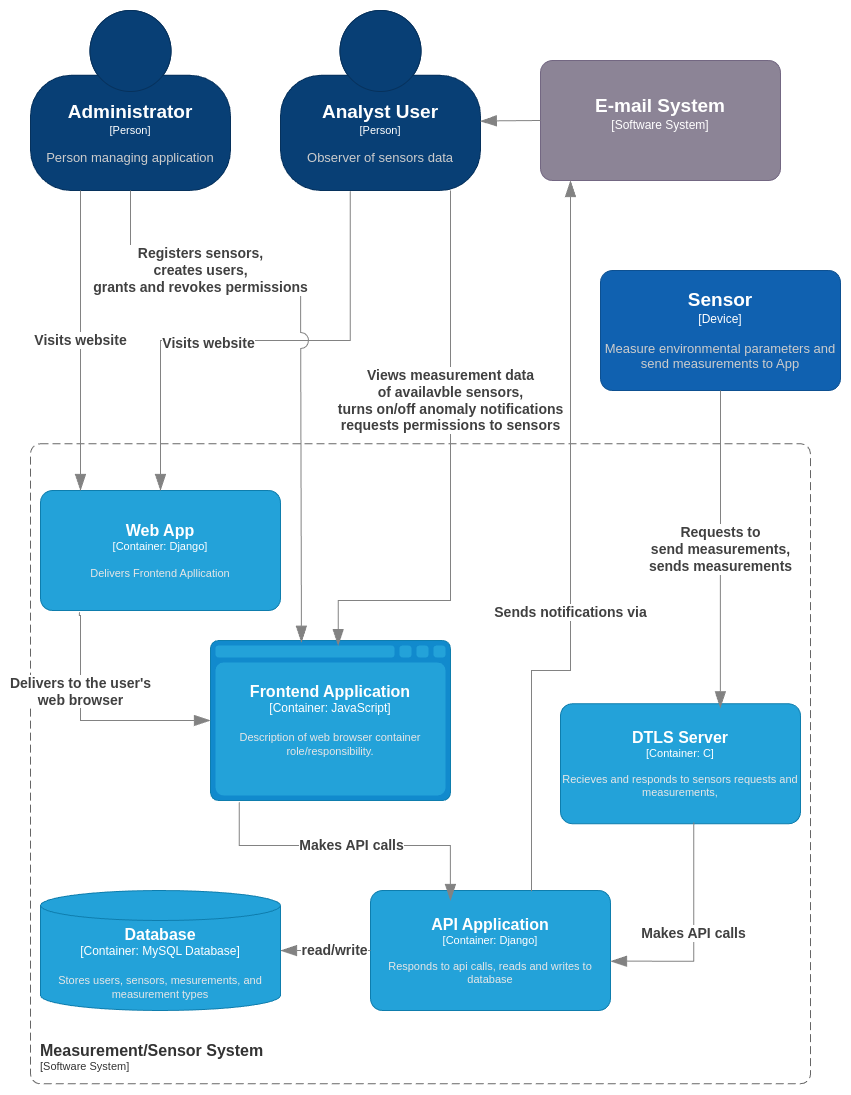

The diagram above was exported from draw.io. Its source (the exported page's mxGraphModel, read from the mxfile embedded in the PNG):
<mxGraphModel dx="1587" dy="1963" grid="1" gridSize="10" guides="1" tooltips="1" connect="1" arrows="1" fold="1" page="1" pageScale="1" pageWidth="850" pageHeight="1100" math="0" shadow="0">
  <root>
    <mxCell id="0" />
    <mxCell id="1" parent="0" />
    <object placeholders="1" c4Name="Analyst User" c4Type="Person" c4Description="Observer of sensors data" label="&lt;font style=&quot;font-size: 19px&quot;&gt;&lt;b&gt;%c4Name%&lt;/b&gt;&lt;/font&gt;&lt;div&gt;[%c4Type%]&lt;/div&gt;&lt;br&gt;&lt;div&gt;&lt;font style=&quot;font-size: 13px&quot;&gt;&lt;font color=&quot;#cccccc&quot;&gt;%c4Description%&lt;/font&gt;&lt;/div&gt;" id="phZUTXBRYIFO8chcRiro-1">
      <mxCell style="html=1;fontSize=11;dashed=0;whiteSpace=wrap;fillColor=#083F75;strokeColor=#06315C;fontColor=#ffffff;shape=mxgraph.c4.person2;align=center;metaEdit=1;points=[[0.5,0,0],[1,0.5,0],[1,0.75,0],[0.75,1,0],[0.5,1,0],[0.25,1,0],[0,0.75,0],[0,0.5,0]];resizable=0;" parent="1" vertex="1">
        <mxGeometry x="270" y="-1090" width="200" height="180" as="geometry" />
      </mxCell>
    </object>
    <object placeholders="1" c4Name="Administrator" c4Type="Person" c4Description="Person managing application" label="&lt;font style=&quot;font-size: 19px&quot;&gt;&lt;b&gt;%c4Name%&lt;/b&gt;&lt;/font&gt;&lt;div&gt;[%c4Type%]&lt;/div&gt;&lt;br&gt;&lt;div&gt;&lt;font style=&quot;font-size: 13px&quot;&gt;&lt;font color=&quot;#cccccc&quot;&gt;%c4Description%&lt;/font&gt;&lt;/div&gt;" id="phZUTXBRYIFO8chcRiro-2">
      <mxCell style="html=1;fontSize=11;dashed=0;whiteSpace=wrap;fillColor=#083F75;strokeColor=#06315C;fontColor=#ffffff;shape=mxgraph.c4.person2;align=center;metaEdit=1;points=[[0.5,0,0],[1,0.5,0],[1,0.75,0],[0.75,1,0],[0.5,1,0],[0.25,1,0],[0,0.75,0],[0,0.5,0]];resizable=0;" parent="1" vertex="1">
        <mxGeometry x="20" y="-1090" width="200" height="180" as="geometry" />
      </mxCell>
    </object>
    <object placeholders="1" c4Name="E-mail System" c4Type="Software System" c4Description="" label="&lt;font style=&quot;font-size: 19px&quot;&gt;&lt;b&gt;%c4Name%&lt;/b&gt;&lt;/font&gt;&lt;div&gt;[%c4Type%]&lt;/div&gt;&lt;br&gt;&lt;div&gt;&lt;font style=&quot;font-size: 13px&quot;&gt;&lt;font color=&quot;#cccccc&quot;&gt;%c4Description%&lt;/font&gt;&lt;/div&gt;" id="phZUTXBRYIFO8chcRiro-3">
      <mxCell style="rounded=1;whiteSpace=wrap;html=1;labelBackgroundColor=none;fillColor=#8C8496;fontColor=#ffffff;align=center;arcSize=10;strokeColor=#736782;metaEdit=1;resizable=0;points=[[0.25,0,0],[0.5,0,0],[0.75,0,0],[1,0.25,0],[1,0.5,0],[1,0.75,0],[0.75,1,0],[0.5,1,0],[0.25,1,0],[0,0.75,0],[0,0.5,0],[0,0.25,0]];" parent="1" vertex="1">
        <mxGeometry x="530" y="-1040" width="240" height="120" as="geometry" />
      </mxCell>
    </object>
    <object placeholders="1" c4Name="Sensor" c4Type="Device" c4Description="Measure environmental parameters and send measurements to App" label="&lt;font style=&quot;font-size: 19px&quot;&gt;&lt;b&gt;%c4Name%&lt;/b&gt;&lt;/font&gt;&lt;div&gt;[%c4Type%]&lt;/div&gt;&lt;br&gt;&lt;div&gt;&lt;font style=&quot;font-size: 13px&quot;&gt;&lt;font color=&quot;#cccccc&quot;&gt;%c4Description%&lt;/font&gt;&lt;/div&gt;" id="phZUTXBRYIFO8chcRiro-4">
      <mxCell style="rounded=1;whiteSpace=wrap;html=1;labelBackgroundColor=none;fillColor=#1061B0;fontColor=#ffffff;align=center;arcSize=10;strokeColor=#0D5091;metaEdit=1;resizable=0;points=[[0.25,0,0],[0.5,0,0],[0.75,0,0],[1,0.25,0],[1,0.5,0],[1,0.75,0],[0.75,1,0],[0.5,1,0],[0.25,1,0],[0,0.75,0],[0,0.5,0],[0,0.25,0]];" parent="1" vertex="1">
        <mxGeometry x="590" y="-830" width="240" height="120" as="geometry" />
      </mxCell>
    </object>
    <object placeholders="1" c4Type="Relationship" id="phZUTXBRYIFO8chcRiro-10">
      <mxCell style="endArrow=blockThin;html=1;fontSize=10;fontColor=#404040;strokeWidth=1;endFill=1;strokeColor=#828282;elbow=vertical;metaEdit=1;endSize=14;startSize=14;jumpStyle=arc;jumpSize=16;rounded=0;edgeStyle=orthogonalEdgeStyle;exitX=0;exitY=0.5;exitDx=0;exitDy=0;exitPerimeter=0;entryX=0.999;entryY=0.615;entryDx=0;entryDy=0;entryPerimeter=0;" parent="1" source="phZUTXBRYIFO8chcRiro-3" target="phZUTXBRYIFO8chcRiro-1" edge="1">
        <mxGeometry width="240" relative="1" as="geometry">
          <mxPoint x="300" y="420" as="sourcePoint" />
          <mxPoint x="540" y="420" as="targetPoint" />
        </mxGeometry>
      </mxCell>
    </object>
    <object placeholders="1" c4Name="Measurement/Sensor System" c4Type="SystemScopeBoundary" c4Application="Software System" label="&lt;font style=&quot;font-size: 16px&quot;&gt;&lt;b&gt;&lt;div style=&quot;text-align: left&quot;&gt;%c4Name%&lt;/div&gt;&lt;/b&gt;&lt;/font&gt;&lt;div style=&quot;text-align: left&quot;&gt;[%c4Application%]&lt;/div&gt;" id="FolojWZRxw0SGw1LL6q6-1">
      <mxCell style="rounded=1;fontSize=11;whiteSpace=wrap;html=1;dashed=1;arcSize=20;fillColor=none;strokeColor=#666666;fontColor=#333333;labelBackgroundColor=none;align=left;verticalAlign=bottom;labelBorderColor=none;spacingTop=0;spacing=10;dashPattern=8 4;metaEdit=1;rotatable=0;perimeter=rectanglePerimeter;noLabel=0;labelPadding=0;allowArrows=0;connectable=0;expand=0;recursiveResize=0;editable=1;pointerEvents=0;absoluteArcSize=1;points=[[0.25,0,0],[0.5,0,0],[0.75,0,0],[1,0.25,0],[1,0.5,0],[1,0.75,0],[0.75,1,0],[0.5,1,0],[0.25,1,0],[0,0.75,0],[0,0.5,0],[0,0.25,0]];" vertex="1" parent="1">
        <mxGeometry x="20" y="-656.72" width="780" height="640" as="geometry" />
      </mxCell>
    </object>
    <object placeholders="1" c4Name="Web App" c4Type="Container" c4Technology="Django" c4Description="Delivers Frontend Apllication" label="&lt;font style=&quot;font-size: 16px&quot;&gt;&lt;b&gt;%c4Name%&lt;/b&gt;&lt;/font&gt;&lt;div&gt;[%c4Type%: %c4Technology%]&lt;/div&gt;&lt;br&gt;&lt;div&gt;&lt;font style=&quot;font-size: 11px&quot;&gt;&lt;font color=&quot;#E6E6E6&quot;&gt;%c4Description%&lt;/font&gt;&lt;/div&gt;" id="FolojWZRxw0SGw1LL6q6-2">
      <mxCell style="rounded=1;whiteSpace=wrap;html=1;fontSize=11;labelBackgroundColor=none;fillColor=#23A2D9;fontColor=#ffffff;align=center;arcSize=10;strokeColor=#0E7DAD;metaEdit=1;resizable=0;points=[[0.25,0,0],[0.5,0,0],[0.75,0,0],[1,0.25,0],[1,0.5,0],[1,0.75,0],[0.75,1,0],[0.5,1,0],[0.25,1,0],[0,0.75,0],[0,0.5,0],[0,0.25,0]];" vertex="1" parent="1">
        <mxGeometry x="30" y="-610" width="240" height="120" as="geometry" />
      </mxCell>
    </object>
    <object placeholders="1" c4Name="Frontend Application" c4Type="Container" c4Technology="JavaScript" c4Description="Description of web browser container role/responsibility." label="&lt;font style=&quot;font-size: 16px&quot;&gt;&lt;b&gt;%c4Name%&lt;/b&gt;&lt;/font&gt;&lt;div&gt;[%c4Type%:&amp;nbsp;%c4Technology%]&lt;/div&gt;&lt;br&gt;&lt;div&gt;&lt;font style=&quot;font-size: 11px&quot;&gt;&lt;font color=&quot;#E6E6E6&quot;&gt;%c4Description%&lt;/font&gt;&lt;/div&gt;" id="FolojWZRxw0SGw1LL6q6-3">
      <mxCell style="shape=mxgraph.c4.webBrowserContainer2;whiteSpace=wrap;html=1;boundedLbl=1;rounded=0;labelBackgroundColor=none;strokeColor=#118ACD;fillColor=#23A2D9;strokeColor=#118ACD;strokeColor2=#0E7DAD;fontSize=12;fontColor=#ffffff;align=center;metaEdit=1;points=[[0.5,0,0],[1,0.25,0],[1,0.5,0],[1,0.75,0],[0.5,1,0],[0,0.75,0],[0,0.5,0],[0,0.25,0]];resizable=0;" vertex="1" parent="1">
        <mxGeometry x="200" y="-460" width="240" height="160" as="geometry" />
      </mxCell>
    </object>
    <object placeholders="1" c4Type="Relationship" c4Description="Visits website" label="&lt;div style=&quot;text-align: left&quot;&gt;&lt;div style=&quot;text-align: center&quot;&gt;&lt;b&gt;%c4Description%&lt;/b&gt;&lt;/div&gt;&lt;/div&gt;" id="FolojWZRxw0SGw1LL6q6-14">
      <mxCell style="endArrow=blockThin;html=1;fontSize=14;fontColor=#404040;strokeWidth=1;endFill=1;strokeColor=#828282;elbow=vertical;metaEdit=1;endSize=14;startSize=14;jumpStyle=arc;jumpSize=16;rounded=0;edgeStyle=orthogonalEdgeStyle;exitX=0.25;exitY=1;exitDx=0;exitDy=0;exitPerimeter=0;" edge="1" parent="1" source="phZUTXBRYIFO8chcRiro-2">
        <mxGeometry width="240" relative="1" as="geometry">
          <mxPoint x="300" y="-560" as="sourcePoint" />
          <mxPoint x="70" y="-610" as="targetPoint" />
        </mxGeometry>
      </mxCell>
    </object>
    <object placeholders="1" c4Type="Relationship" c4Description="Visits website" label="&lt;div style=&quot;text-align: left&quot;&gt;&lt;div style=&quot;text-align: center&quot;&gt;&lt;b&gt;%c4Description%&lt;/b&gt;&lt;/div&gt;&lt;/div&gt;" id="FolojWZRxw0SGw1LL6q6-15">
      <mxCell style="endArrow=blockThin;html=1;fontSize=14;fontColor=#404040;strokeWidth=1;endFill=1;strokeColor=#828282;elbow=vertical;metaEdit=1;endSize=14;startSize=14;jumpStyle=arc;jumpSize=16;rounded=0;edgeStyle=orthogonalEdgeStyle;exitX=0.349;exitY=1.004;exitDx=0;exitDy=0;exitPerimeter=0;" edge="1" parent="1" source="phZUTXBRYIFO8chcRiro-1" target="FolojWZRxw0SGw1LL6q6-2">
        <mxGeometry x="0.1907" y="3" width="240" relative="1" as="geometry">
          <mxPoint x="340" y="-898" as="sourcePoint" />
          <mxPoint x="540" y="-560" as="targetPoint" />
          <Array as="points">
            <mxPoint x="340" y="-760" />
            <mxPoint x="150" y="-760" />
          </Array>
          <mxPoint as="offset" />
        </mxGeometry>
      </mxCell>
    </object>
    <object placeholders="1" c4Type="Relationship" c4Description="Registers sensors,&#10; creates users,&#10; grants and revokes permissions" label="&lt;div style=&quot;text-align: left&quot;&gt;&lt;div style=&quot;text-align: center&quot;&gt;&lt;b&gt;%c4Description%&lt;/b&gt;&lt;/div&gt;&lt;/div&gt;" id="FolojWZRxw0SGw1LL6q6-16">
      <mxCell style="endArrow=blockThin;html=1;fontSize=14;fontColor=#404040;strokeWidth=1;endFill=1;strokeColor=#828282;elbow=vertical;metaEdit=1;endSize=14;startSize=14;jumpStyle=arc;jumpSize=16;rounded=0;edgeStyle=orthogonalEdgeStyle;exitX=0.5;exitY=1;exitDx=0;exitDy=0;exitPerimeter=0;entryX=0.379;entryY=0.011;entryDx=0;entryDy=0;entryPerimeter=0;" edge="1" parent="1" source="phZUTXBRYIFO8chcRiro-2" target="FolojWZRxw0SGw1LL6q6-3">
        <mxGeometry x="-0.5179" width="240" relative="1" as="geometry">
          <mxPoint x="300" y="-560" as="sourcePoint" />
          <mxPoint x="290" y="-520" as="targetPoint" />
          <Array as="points">
            <mxPoint x="120" y="-830" />
            <mxPoint x="290" y="-830" />
          </Array>
          <mxPoint as="offset" />
        </mxGeometry>
      </mxCell>
    </object>
    <object placeholders="1" c4Type="Relationship" c4Description="Views measurement data&#10;of availavble sensors,&#10;turns on/off anomaly notifications&#10;requests permissions to sensors" label="&lt;div style=&quot;text-align: left&quot;&gt;&lt;div style=&quot;text-align: center&quot;&gt;&lt;b&gt;%c4Description%&lt;/b&gt;&lt;/div&gt;&lt;/div&gt;" id="FolojWZRxw0SGw1LL6q6-18">
      <mxCell style="endArrow=blockThin;html=1;fontSize=14;fontColor=#404040;strokeWidth=1;endFill=1;strokeColor=#828282;elbow=vertical;metaEdit=1;endSize=14;startSize=14;jumpStyle=arc;jumpSize=16;rounded=0;edgeStyle=orthogonalEdgeStyle;entryX=0.532;entryY=0.032;entryDx=0;entryDy=0;entryPerimeter=0;" edge="1" parent="1" target="FolojWZRxw0SGw1LL6q6-3">
        <mxGeometry x="-0.2598" width="240" relative="1" as="geometry">
          <mxPoint x="440" y="-910" as="sourcePoint" />
          <mxPoint x="358" y="-430" as="targetPoint" />
          <Array as="points">
            <mxPoint x="440" y="-910" />
            <mxPoint x="440" y="-500" />
            <mxPoint x="358" y="-500" />
          </Array>
          <mxPoint as="offset" />
        </mxGeometry>
      </mxCell>
    </object>
    <object placeholders="1" c4Type="Relationship" c4Description="Delivers to the user's&#10; web browser" label="&lt;div style=&quot;text-align: left&quot;&gt;&lt;div style=&quot;text-align: center&quot;&gt;&lt;b&gt;%c4Description%&lt;/b&gt;&lt;/div&gt;&lt;/div&gt;" id="FolojWZRxw0SGw1LL6q6-19">
      <mxCell style="endArrow=blockThin;html=1;fontSize=14;fontColor=#404040;strokeWidth=1;endFill=1;strokeColor=#828282;elbow=vertical;metaEdit=1;endSize=14;startSize=14;jumpStyle=arc;jumpSize=16;rounded=0;edgeStyle=orthogonalEdgeStyle;entryX=0;entryY=0.5;entryDx=0;entryDy=0;entryPerimeter=0;exitX=0.162;exitY=1.015;exitDx=0;exitDy=0;exitPerimeter=0;" edge="1" parent="1" source="FolojWZRxw0SGw1LL6q6-2" target="FolojWZRxw0SGw1LL6q6-3">
        <mxGeometry x="-0.3286" width="240" relative="1" as="geometry">
          <mxPoint x="170" y="-487" as="sourcePoint" />
          <mxPoint x="540" y="-690" as="targetPoint" />
          <Array as="points">
            <mxPoint x="69" y="-485" />
            <mxPoint x="70" y="-485" />
            <mxPoint x="70" y="-380" />
          </Array>
          <mxPoint as="offset" />
        </mxGeometry>
      </mxCell>
    </object>
    <object placeholders="1" c4Name="Database" c4Type="Container" c4Technology="MySQL Database" c4Description="Stores users, sensors, mesurements, and measurement types" label="&lt;font style=&quot;font-size: 16px&quot;&gt;&lt;b&gt;%c4Name%&lt;/b&gt;&lt;/font&gt;&lt;div&gt;[%c4Type%:&amp;nbsp;%c4Technology%]&lt;/div&gt;&lt;br&gt;&lt;div&gt;&lt;font style=&quot;font-size: 11px&quot;&gt;&lt;font color=&quot;#E6E6E6&quot;&gt;%c4Description%&lt;/font&gt;&lt;/div&gt;" id="FolojWZRxw0SGw1LL6q6-20">
      <mxCell style="shape=cylinder3;size=15;whiteSpace=wrap;html=1;boundedLbl=1;rounded=0;labelBackgroundColor=none;fillColor=#23A2D9;fontSize=12;fontColor=#ffffff;align=center;strokeColor=#0E7DAD;metaEdit=1;points=[[0.5,0,0],[1,0.25,0],[1,0.5,0],[1,0.75,0],[0.5,1,0],[0,0.75,0],[0,0.5,0],[0,0.25,0]];resizable=0;" vertex="1" parent="1">
        <mxGeometry x="30" y="-210" width="240" height="120" as="geometry" />
      </mxCell>
    </object>
    <object placeholders="1" c4Name="API Application" c4Type="Container" c4Technology="Django" c4Description="Responds to api calls, reads and writes to database" label="&lt;font style=&quot;font-size: 16px&quot;&gt;&lt;b&gt;%c4Name%&lt;/b&gt;&lt;/font&gt;&lt;div&gt;[%c4Type%: %c4Technology%]&lt;/div&gt;&lt;br&gt;&lt;div&gt;&lt;font style=&quot;font-size: 11px&quot;&gt;&lt;font color=&quot;#E6E6E6&quot;&gt;%c4Description%&lt;/font&gt;&lt;/div&gt;" id="FolojWZRxw0SGw1LL6q6-22">
      <mxCell style="rounded=1;whiteSpace=wrap;html=1;fontSize=11;labelBackgroundColor=none;fillColor=#23A2D9;fontColor=#ffffff;align=center;arcSize=10;strokeColor=#0E7DAD;metaEdit=1;resizable=0;points=[[0.25,0,0],[0.5,0,0],[0.75,0,0],[1,0.25,0],[1,0.5,0],[1,0.75,0],[0.75,1,0],[0.5,1,0],[0.25,1,0],[0,0.75,0],[0,0.5,0],[0,0.25,0]];" vertex="1" parent="1">
        <mxGeometry x="360" y="-210" width="240" height="120" as="geometry" />
      </mxCell>
    </object>
    <object placeholders="1" c4Type="Relationship" c4Description="read/write" label="&lt;div style=&quot;text-align: left&quot;&gt;&lt;div style=&quot;text-align: center&quot;&gt;&lt;b&gt;%c4Description%&lt;/b&gt;&lt;/div&gt;&lt;/div&gt;" id="FolojWZRxw0SGw1LL6q6-23">
      <mxCell style="endArrow=blockThin;html=1;fontSize=14;fontColor=#404040;strokeWidth=1;endFill=1;strokeColor=#828282;elbow=vertical;metaEdit=1;endSize=14;startSize=14;jumpStyle=arc;jumpSize=16;rounded=0;edgeStyle=orthogonalEdgeStyle;exitX=0;exitY=0.5;exitDx=0;exitDy=0;exitPerimeter=0;entryX=1;entryY=0.5;entryDx=0;entryDy=0;entryPerimeter=0;" edge="1" parent="1" source="FolojWZRxw0SGw1LL6q6-22" target="FolojWZRxw0SGw1LL6q6-20">
        <mxGeometry x="-0.2" width="240" relative="1" as="geometry">
          <mxPoint x="300" y="-430" as="sourcePoint" />
          <mxPoint x="540" y="-430" as="targetPoint" />
          <mxPoint as="offset" />
        </mxGeometry>
      </mxCell>
    </object>
    <object placeholders="1" c4Type="Relationship" c4Description="Makes API calls" label="&lt;div style=&quot;text-align: left&quot;&gt;&lt;div style=&quot;text-align: center&quot;&gt;&lt;b&gt;%c4Description%&lt;/b&gt;&lt;/div&gt;&lt;/div&gt;" id="FolojWZRxw0SGw1LL6q6-25">
      <mxCell style="endArrow=blockThin;html=1;fontSize=14;fontColor=#404040;strokeWidth=1;endFill=1;strokeColor=#828282;elbow=vertical;metaEdit=1;endSize=14;startSize=14;jumpStyle=arc;jumpSize=16;rounded=0;edgeStyle=orthogonalEdgeStyle;exitX=0.12;exitY=1.011;exitDx=0;exitDy=0;exitPerimeter=0;entryX=0.333;entryY=0.083;entryDx=0;entryDy=0;entryPerimeter=0;" edge="1" parent="1" source="FolojWZRxw0SGw1LL6q6-3" target="FolojWZRxw0SGw1LL6q6-22">
        <mxGeometry width="240" relative="1" as="geometry">
          <mxPoint x="300" y="-430" as="sourcePoint" />
          <mxPoint x="540" y="-430" as="targetPoint" />
        </mxGeometry>
      </mxCell>
    </object>
    <object placeholders="1" c4Type="Relationship" c4Description="Sends notifications via" label="&lt;div style=&quot;text-align: left&quot;&gt;&lt;div style=&quot;text-align: center&quot;&gt;&lt;b&gt;%c4Description%&lt;/b&gt;&lt;/div&gt;&lt;/div&gt;" id="FolojWZRxw0SGw1LL6q6-27">
      <mxCell style="endArrow=blockThin;html=1;fontSize=14;fontColor=#404040;strokeWidth=1;endFill=1;strokeColor=#828282;elbow=vertical;metaEdit=1;endSize=14;startSize=14;jumpStyle=arc;jumpSize=16;rounded=0;edgeStyle=orthogonalEdgeStyle;exitX=0.671;exitY=0.006;exitDx=0;exitDy=0;exitPerimeter=0;" edge="1" parent="1" source="FolojWZRxw0SGw1LL6q6-22">
        <mxGeometry x="-0.1525" width="240" relative="1" as="geometry">
          <mxPoint x="300" y="-430" as="sourcePoint" />
          <mxPoint x="560" y="-920" as="targetPoint" />
          <Array as="points">
            <mxPoint x="521" y="-430" />
            <mxPoint x="560" y="-430" />
            <mxPoint x="560" y="-920" />
          </Array>
          <mxPoint as="offset" />
        </mxGeometry>
      </mxCell>
    </object>
    <object placeholders="1" c4Name="DTLS Server" c4Type="Container" c4Technology="C" c4Description="Recieves and responds to sensors requests and measurements, " label="&lt;font style=&quot;font-size: 16px&quot;&gt;&lt;b&gt;%c4Name%&lt;/b&gt;&lt;/font&gt;&lt;div&gt;[%c4Type%: %c4Technology%]&lt;/div&gt;&lt;br&gt;&lt;div&gt;&lt;font style=&quot;font-size: 11px&quot;&gt;&lt;font color=&quot;#E6E6E6&quot;&gt;%c4Description%&lt;/font&gt;&lt;/div&gt;" id="FolojWZRxw0SGw1LL6q6-28">
      <mxCell style="rounded=1;whiteSpace=wrap;html=1;fontSize=11;labelBackgroundColor=none;fillColor=#23A2D9;fontColor=#ffffff;align=center;arcSize=10;strokeColor=#0E7DAD;metaEdit=1;resizable=0;points=[[0.25,0,0],[0.5,0,0],[0.75,0,0],[1,0.25,0],[1,0.5,0],[1,0.75,0],[0.75,1,0],[0.5,1,0],[0.25,1,0],[0,0.75,0],[0,0.5,0],[0,0.25,0]];" vertex="1" parent="1">
        <mxGeometry x="550" y="-396.72" width="240" height="120" as="geometry" />
      </mxCell>
    </object>
    <object placeholders="1" c4Type="Relationship" c4Description="Requests to&#10;send measurements,&#10;sends measurements" label="&lt;div style=&quot;text-align: left&quot;&gt;&lt;div style=&quot;text-align: center&quot;&gt;&lt;b&gt;%c4Description%&lt;/b&gt;&lt;/div&gt;&lt;/div&gt;" id="FolojWZRxw0SGw1LL6q6-29">
      <mxCell style="endArrow=blockThin;html=1;fontSize=14;fontColor=#404040;strokeWidth=1;endFill=1;strokeColor=#828282;elbow=vertical;metaEdit=1;endSize=14;startSize=14;jumpStyle=arc;jumpSize=16;rounded=0;edgeStyle=orthogonalEdgeStyle;exitX=0.5;exitY=1;exitDx=0;exitDy=0;exitPerimeter=0;entryX=0.666;entryY=0.034;entryDx=0;entryDy=0;entryPerimeter=0;" edge="1" parent="1" source="phZUTXBRYIFO8chcRiro-4" target="FolojWZRxw0SGw1LL6q6-28">
        <mxGeometry width="240" relative="1" as="geometry">
          <mxPoint x="300" y="-560" as="sourcePoint" />
          <mxPoint x="540" y="-560" as="targetPoint" />
        </mxGeometry>
      </mxCell>
    </object>
    <object placeholders="1" c4Type="Relationship" c4Description="Makes API calls" label="&lt;div style=&quot;text-align: left&quot;&gt;&lt;div style=&quot;text-align: center&quot;&gt;&lt;b&gt;%c4Description%&lt;/b&gt;&lt;/div&gt;&lt;/div&gt;" id="FolojWZRxw0SGw1LL6q6-30">
      <mxCell style="endArrow=blockThin;html=1;fontSize=14;fontColor=#404040;strokeWidth=1;endFill=1;strokeColor=#828282;elbow=vertical;metaEdit=1;endSize=14;startSize=14;jumpStyle=arc;jumpSize=16;rounded=0;edgeStyle=orthogonalEdgeStyle;exitX=0.555;exitY=0.988;exitDx=0;exitDy=0;exitPerimeter=0;entryX=1;entryY=0.589;entryDx=0;entryDy=0;entryPerimeter=0;" edge="1" parent="1" source="FolojWZRxw0SGw1LL6q6-28" target="FolojWZRxw0SGw1LL6q6-22">
        <mxGeometry width="240" relative="1" as="geometry">
          <mxPoint x="380" y="-460" as="sourcePoint" />
          <mxPoint x="620" y="-460" as="targetPoint" />
        </mxGeometry>
      </mxCell>
    </object>
  </root>
</mxGraphModel>